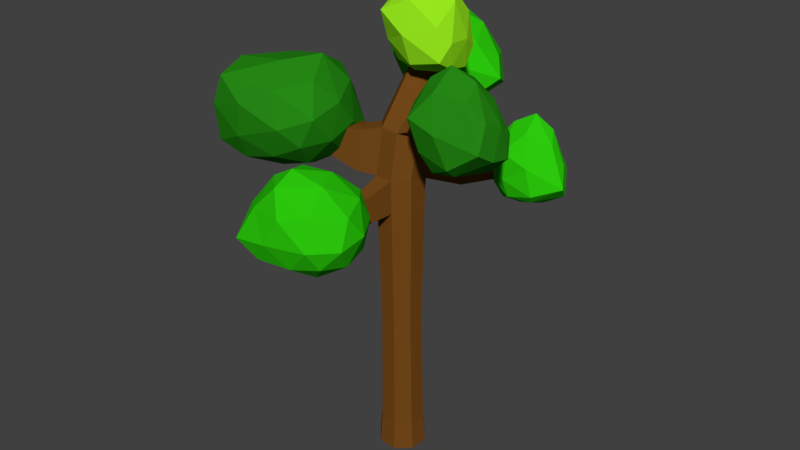 # Source: tree.blend  (saved by Blender 2.77.0; exported with 4.5.12 LTS)
import bpy
from mathutils import Matrix  # noqa: F401  (used for matrix-valued properties, if any)

bpy.ops.wm.read_factory_settings(use_empty=True)
scene = bpy.context.scene
scene.name = 'Scene'

# ---- collections
col_collection_1 = bpy.data.collections.new('Collection 1'); scene.collection.children.link(col_collection_1)

# ---- materials (node trees are filled in below, after node groups)
mat_bark = bpy.data.materials.new('bark')
mat_bark.alpha_threshold = 0.0
mat_bark.use_transparent_shadow = False
mat_bark.diffuse_color = (0.1789, 0.06693, 0.01039, 1.0)
mat_bark.roughness = 0.5
mat_leaves1 = bpy.data.materials.new('leaves1')
mat_leaves1.alpha_threshold = 0.0
mat_leaves1.use_transparent_shadow = False
mat_leaves1.diffuse_color = (0.01923, 0.2462, 0.007587, 1.0)
mat_leaves1.roughness = 0.5
mat_leaves2 = bpy.data.materials.new('leaves2')
mat_leaves2.alpha_threshold = 0.0
mat_leaves2.use_transparent_shadow = False
mat_leaves2.diffuse_color = (0.02571, 0.5926, 0.003979, 1.0)
mat_leaves2.roughness = 0.5
mat_leaves3 = bpy.data.materials.new('leaves3')
mat_leaves3.alpha_threshold = 0.0
mat_leaves3.use_transparent_shadow = False
mat_leaves3.diffuse_color = (0.3096, 0.8, 0.01274, 1.0)
mat_leaves3.roughness = 0.5

# ---- material node trees

# ---- world
world_world = bpy.data.worlds.new('World'); scene.world = world_world
world_world.color = (0.05088, 0.05088, 0.05088)
world_world.use_sun_shadow = False
world_world.sun_shadow_jitter_overblur = 0.0
world_world.cycles.sampling_method = 'MANUAL'
world_world.light_settings.ao_factor = 0.5106

# ---- meshes
me_icosphere_002 = bpy.data.meshes.new('Icosphere.002')
me_icosphere_002.from_pydata([(-0.4603, 11.97, 1.482), (0.001934, 12.7, 0.8745), (-0.9511, 12.6, 0.8038), (-1.259, 11.36, 1.089), (-0.401, 10.97, 1.202), (0.4356, 11.84, 1.17), (-0.3402, 12.55, -0.1806), (-1.408, 11.66, 0.07086), (-0.7229, 10.76, 0.4066), (0.4002, 10.87, 0.4984), (0.6498, 12.12, 0.1698), (-0.5086, 11.07, -0.315), (-0.7819, 12.3, 1.245), (-0.2281, 12.46, 1.362), (-0.5336, 12.81, 0.9148), (0.3683, 12.46, 1.254), (0.05851, 11.96, 1.516), (-0.8345, 11.66, 1.324), (-1.141, 12.16, 1.039), (-0.3239, 11.48, 1.511), (-0.7894, 11.09, 1.235), (0.1797, 11.36, 1.278), (0.4144, 12.51, 0.2899), (0.6622, 12.12, 0.7482), (-0.6813, 12.83, 0.2617), (-0.09019, 12.84, 0.3547), (-1.366, 11.62, 0.701), (-1.176, 12.5, 0.4585), (-0.7493, 10.68, 0.85), (-1.261, 10.9, 0.8037), (0.4411, 11.22, 0.7255), (-0.09165, 10.82, 0.7401), (0.2966, 12.23, -0.3992), (-1.158, 12.03, -0.175), (-1.358, 11.03, 0.1274), (-0.08866, 10.77, 0.3843), (0.6286, 11.48, 0.3383), (-0.3423, 11.77, -0.4295), (0.3329, 11.46, -0.1032), (-1.384, 11.29, -0.3473), (-0.4471, 10.86, -0.04102), (0.1871, 10.96, 0.0907), (2.555, 10.53, 4.636), (2.006, 11.15, 2.757), (0.8983, 11.21, 3.796), (0.5902, 9.935, 4.634), (1.479, 9.058, 4.192), (2.616, 9.911, 3.275), (0.5549, 10.95, 2.381), (-0.3628, 10.28, 3.453), (0.4866, 8.851, 3.712), (1.411, 8.618, 2.841), (1.844, 10.18, 1.938), (-0.04627, 9.268, 2.691), (1.869, 10.9, 4.431), (2.329, 10.95, 3.809), (1.534, 11.34, 3.384), (2.187, 10.89, 2.737), (2.652, 10.4, 3.915), (1.772, 10.21, 4.799), (0.7387, 10.69, 4.261), (2.315, 9.74, 4.548), (1.201, 9.382, 4.527), (2.352, 9.341, 3.791), (1.862, 10.74, 2.062), (2.325, 10.13, 2.393), (0.7251, 11.42, 3.095), (1.347, 11.19, 2.561), (0.07063, 10.15, 4.173), (0.2662, 11.02, 3.601), (0.8642, 8.747, 4.194), (0.2705, 9.322, 4.519), (1.791, 9.042, 2.915), (1.225, 8.751, 3.522), (0.9258, 10.52, 1.847), (-0.08975, 10.68, 2.875), (-0.3453, 9.51, 3.758), (0.8783, 8.68, 3.183), (1.679, 9.305, 2.282), (0.2741, 10.19, 2.329), (0.9941, 9.464, 2.22), (-0.6882, 9.847, 3.087), (0.2362, 8.946, 2.995), (0.855, 8.852, 2.609), (-2.047, 10.27, 0.3833), (-1.382, 10.8, -0.3588), (-2.306, 11.17, -0.2738), (-3.103, 9.951, 0.02888), (-2.365, 9.246, 0.08976), (-1.205, 9.827, -0.01252), (-1.888, 10.99, -1.202), (-3.121, 10.47, -0.9362), (-2.827, 9.156, -0.7407), (-1.641, 8.864, -0.7257), (-1.02, 10.07, -1.031), (-2.549, 9.407, -1.536), (-2.286, 10.67, 0.09381), (-1.657, 10.64, 0.1751), (-1.804, 11.2, -0.2181), (-1.045, 10.47, 0.07139), (-1.521, 10.07, 0.3848), (-2.547, 10.1, 0.2465), (-2.699, 10.71, -0.05441), (-2.082, 9.725, 0.4125), (-2.713, 9.507, 0.1527), (-1.63, 9.43, 0.1254), (-1.133, 10.5, -0.9399), (-0.9084, 10.04, -0.4816), (-1.974, 11.48, -0.6702), (-1.458, 11.11, -0.764), (-3.135, 10.28, -0.3709), (-2.578, 11.2, -0.5738), (-2.851, 9.076, -0.2609), (-3.291, 9.492, -0.2748), (-1.457, 9.198, -0.4871), (-2.139, 8.988, -0.4289), (-1.434, 10.37, -1.528), (-2.713, 10.89, -1.092), (-3.39, 9.673, -0.9964), (-2.182, 8.938, -0.8116), (-1.2, 9.406, -0.9196), (-2.15, 10.15, -1.562), (-1.574, 9.527, -1.309), (-3.347, 9.97, -1.494), (-2.541, 9.174, -1.244), (-1.852, 9.044, -1.15), (2.15, 8.062, -0.8094), (1.126, 9.315, -0.4678), (1.494, 8.987, -1.965), (3.172, 8.384, -2.176), (3.73, 8.467, -0.8819), (2.378, 8.993, 0.3611), (1.462, 10.54, -1.469), (2.774, 10.02, -2.683), (4.091, 9.473, -1.789), (3.937, 9.939, -0.06357), (1.967, 10.48, 0.08876), (3.631, 10.77, -1.685), (1.763, 8.362, -1.446), (1.458, 8.466, -0.5417), (1.116, 9.053, -1.268), (1.4, 8.865, 0.311), (2.175, 8.284, -0.01605), (2.629, 8.088, -1.453), (2.221, 8.631, -2.139), (2.924, 8.067, -0.5952), (3.537, 8.233, -1.439), (3.128, 8.679, 0.03008), (1.435, 10.26, -0.2248), (1.954, 9.747, 0.474), (1.13, 9.75, -1.865), (1.097, 9.97, -0.9778), (2.981, 9.103, -2.565), (1.813, 9.489, -2.403), (4.204, 8.795, -1.593), (3.875, 8.713, -2.354), (3.381, 9.636, 0.1234), (3.993, 9.315, -0.6689), (1.775, 10.99, -0.7994), (2.06, 10.38, -2.233), (3.688, 9.793, -2.641), (4.091, 9.845, -0.8551), (2.979, 10.32, 0.1999), (2.417, 10.87, -1.513), (2.996, 10.72, -0.511), (3.283, 10.63, -2.712), (3.943, 10.34, -1.535), (3.795, 10.44, -0.5979), (0.3751, 6.407, -2.705), (-0.6654, 7.137, -2.176), (-0.5729, 7.086, -3.556), (0.9665, 7.033, -3.992), (1.594, 7.175, -2.91), (0.5527, 7.281, -1.675), (-0.8979, 8.266, -2.925), (0.1283, 8.351, -4.14), (1.504, 8.184, -3.575), (1.195, 8.448, -2.025), (-0.1506, 8.316, -1.683), (0.4286, 9.229, -3.299), (-0.1152, 6.596, -3.192), (-0.2364, 6.606, -2.391), (-0.813, 7.0, -2.895), (-0.1243, 7.041, -1.718), (0.4874, 6.611, -2.029), (0.6835, 6.594, -3.324), (0.1069, 6.988, -3.827), (1.056, 6.604, -2.605), (1.415, 6.958, -3.4), (1.158, 7.141, -2.019), (-0.5454, 7.728, -1.791), (0.1684, 7.836, -1.516), (-1.061, 7.63, -3.353), (-1.004, 7.693, -2.523), (0.5613, 7.618, -4.202), (-0.4923, 7.623, -3.929), (1.812, 7.622, -3.557), (1.45, 7.51, -4.188), (0.9464, 8.045, -1.829), (1.59, 7.944, -2.661), (-0.6152, 8.411, -2.22), (-0.4895, 8.434, -3.711), (0.9285, 8.412, -4.038), (1.517, 8.446, -2.827), (0.5459, 8.522, -1.721), (-0.2833, 8.916, -3.081), (0.08906, 8.926, -2.363), (0.3164, 9.025, -3.976), (1.009, 8.914, -3.295), (0.8877, 8.925, -2.495), (0.6113, 0.08164, 0.3872), (0.5156, 9.297, 0.3959), (0.2309, 0.08586, 0.7165), (0.1509, 9.227, 0.7095), (-0.271, 0.08513, 0.6804), (-0.3303, 9.093, 0.7116), (-0.6004, 0.07987, 0.3001), (-0.6496, 9.118, 0.346), (-0.5643, 0.07317, -0.2018), (-0.6201, 9.289, -0.1731), (-0.1839, 0.06894, -0.5311), (-0.2554, 9.359, -0.4868), (0.318, 0.06967, -0.495), (0.2283, 9.391, -0.4501), (0.6473, 0.07493, -0.1146), (0.5477, 9.365, -0.08447), (0.5615, 0.8765, 0.3518), (0.213, 0.8804, 0.6534), (-0.2466, 0.8797, 0.6204), (-0.5483, 0.8749, 0.272), (-0.5153, 0.8688, -0.1876), (-0.1668, 0.8649, -0.4893), (0.2928, 0.8656, -0.4562), (0.5945, 0.8704, -0.1079), (0.5831, 7.269, 0.2786), (0.2187, 7.273, 0.5941), (-0.2622, 7.272, 0.5596), (-0.5778, 7.267, 0.1951), (-0.5432, 7.261, -0.2857), (-0.1787, 7.257, -0.6013), (0.3021, 7.257, -0.5667), (0.6177, 7.262, -0.2022), (0.5861, 8.159, 0.2684), (0.2194, 8.164, 0.5859), (-0.2618, 8.06, 0.5899), (-0.5794, 8.055, 0.2232), (-0.5471, 8.151, -0.2994), (-0.1804, 8.147, -0.6169), (0.3034, 8.148, -0.5821), (0.6209, 8.153, -0.2154), (0.1607, 10.46, 0.6836), (-0.09235, 10.35, 0.8933), (-0.435, 10.3, 0.8609), (-0.6664, 9.83, 0.6125), (-0.6512, 9.942, 0.2836), (-0.3982, 10.06, 0.07394), (-0.05577, 10.62, 0.09934), (0.1758, 10.58, 0.3547), (-0.3375, 11.62, 0.9194), (-0.4054, 11.59, 0.9757), (-0.4974, 11.58, 0.967), (-0.5595, 11.59, 0.8984), (-0.5554, 11.62, 0.8102), (-0.4875, 11.65, 0.7539), (-0.3956, 11.66, 0.7626), (-0.3334, 11.65, 0.8311), (0.1624, 7.54, -2.909), (0.2938, 7.54, -2.9), (0.1619, 7.784, -2.914), (0.2942, 7.784, -2.904), (0.3059, 7.919, -1.303), (-0.07159, 7.918, -1.33), (-0.0703, 7.223, -1.318), (0.3049, 7.224, -1.291), (1.157, 9.671, 2.935), (1.099, 9.679, 2.992), (1.018, 9.664, 2.995), (1.191, 9.492, 3.0), (1.131, 9.511, 3.052), (1.049, 9.501, 3.053), (0.9413, 8.15, 1.063), (0.6037, 8.177, 1.355), (0.06933, 9.106, 1.348), (0.5161, 9.147, 1.371), (0.1562, 8.164, 1.331), (0.85, 9.188, 1.075), (-2.023, 9.917, -0.6469), (-2.033, 9.897, -0.5051), (-1.915, 9.938, -0.7395), (-2.032, 10.26, -0.5141), (-2.037, 10.23, -0.417), (-1.958, 10.3, -0.576), (-0.9794, 9.474, -0.0828), (-0.9617, 9.512, -0.3487), (-0.7598, 9.551, -0.5223), (-0.839, 10.22, -0.2157), (-0.9791, 10.16, -0.09967), (-0.9874, 10.1, 0.08236), (2.694, 8.779, -0.7179), (2.672, 9.131, -0.6785), (2.682, 9.152, -0.8271), (2.583, 9.16, -0.9402), (2.607, 8.776, -0.9811), (2.705, 8.777, -0.8676), (1.109, 8.177, -0.4145), (1.08, 8.183, -0.00483), (1.047, 9.204, -0.3036), (0.777, 9.225, -0.6132), (0.8406, 8.173, -0.7249), (1.02, 9.146, 0.1031), (0.196, 4.076, 0.564), (-0.2262, 4.075, 0.5336), (-0.5033, 4.071, 0.2137), (-0.4729, 4.065, -0.2085), (-0.1529, 4.062, -0.4855), (0.2693, 4.062, -0.4551), (0.5463, 4.067, -0.1352), (0.516, 4.072, 0.287), (-2.496, 8.592, 2.066), (-2.357, 8.581, 2.225), (-2.327, 8.131, 2.172), (-2.465, 8.129, 2.012), (-0.9609, 8.67, 1.286), (-0.9046, 7.821, 1.186), (-1.166, 7.816, 0.8842), (-1.224, 8.691, 0.9852), (-1.889, 8.371, 2.777), (-1.769, 9.03, 2.189), (-2.564, 9.248, 2.433), (-2.969, 7.937, 2.743), (-2.282, 7.511, 2.481), (-1.254, 8.232, 2.194), (-2.486, 9.275, 1.632), (-3.331, 8.542, 2.06), (-2.887, 7.467, 1.934), (-1.915, 7.465, 1.616), (-1.558, 8.599, 1.457), (-2.917, 7.841, 1.304), (-2.268, 8.727, 2.664), (-1.76, 8.78, 2.608), (-2.17, 9.343, 2.391), (-1.244, 8.764, 2.365), (-1.424, 8.318, 2.614), (-2.358, 8.153, 2.768), (-2.711, 8.735, 2.632), (-1.902, 7.917, 2.72), (-2.57, 7.641, 2.661), (-1.596, 7.809, 2.34), (-1.65, 8.904, 1.632), (-1.26, 8.512, 1.836), (-2.45, 9.651, 2.086), (-1.97, 9.388, 1.884), (-3.171, 8.283, 2.481), (-2.863, 9.294, 2.244), (-2.766, 7.327, 2.297), (-3.172, 7.574, 2.47), (-1.702, 7.734, 1.815), (-2.245, 7.422, 1.986), (-2.086, 8.823, 1.23), (-3.088, 9.037, 1.87), (-3.467, 7.807, 1.969), (-2.372, 7.431, 1.688), (-1.628, 8.014, 1.46), (-2.714, 8.512, 1.341), (-2.1, 8.094, 1.278), (-3.607, 8.127, 1.632), (-2.8, 7.613, 1.482), (-2.22, 7.631, 1.372)], [], [(0, 13, 12), (1, 13, 15), (0, 12, 17), (0, 17, 19), (0, 19, 16), (1, 15, 22), (2, 14, 24), (3, 18, 26), (4, 20, 28), (5, 21, 30), (1, 22, 25), (2, 24, 27), (3, 26, 29), (4, 28, 31), (5, 30, 23), (6, 32, 37), (7, 33, 39), (8, 34, 40), (9, 35, 41), (10, 36, 38), (38, 41, 11), (38, 36, 41), (36, 9, 41), (41, 40, 11), (41, 35, 40), (35, 8, 40), (40, 39, 11), (40, 34, 39), (34, 7, 39), (39, 37, 11), (39, 33, 37), (33, 6, 37), (37, 38, 11), (37, 32, 38), (32, 10, 38), (23, 36, 10), (23, 30, 36), (30, 9, 36), (31, 35, 9), (31, 28, 35), (28, 8, 35), (29, 34, 8), (29, 26, 34), (26, 7, 34), (27, 33, 7), (27, 24, 33), (24, 6, 33), (25, 32, 6), (25, 22, 32), (22, 10, 32), (30, 31, 9), (30, 21, 31), (21, 4, 31), (28, 29, 8), (28, 20, 29), (20, 3, 29), (26, 27, 7), (26, 18, 27), (18, 2, 27), (24, 25, 6), (24, 14, 25), (14, 1, 25), (22, 23, 10), (22, 15, 23), (15, 5, 23), (16, 21, 5), (16, 19, 21), (19, 4, 21), (19, 20, 4), (19, 17, 20), (17, 3, 20), (17, 18, 3), (17, 12, 18), (12, 2, 18), (15, 16, 5), (15, 13, 16), (13, 0, 16), (12, 14, 2), (12, 13, 14), (13, 1, 14), (42, 55, 54), (43, 55, 57), (42, 54, 59), (42, 59, 61), (42, 61, 58), (43, 57, 64), (44, 56, 66), (45, 60, 68), (46, 62, 70), (47, 63, 72), (43, 64, 67), (44, 66, 69), (45, 68, 71), (46, 70, 73), (47, 72, 65), (48, 74, 79), (49, 75, 81), (50, 76, 82), (51, 77, 83), (52, 78, 80), (80, 83, 53), (80, 78, 83), (78, 51, 83), (83, 82, 53), (83, 77, 82), (77, 50, 82), (82, 81, 53), (82, 76, 81), (76, 49, 81), (81, 79, 53), (81, 75, 79), (75, 48, 79), (79, 80, 53), (79, 74, 80), (74, 52, 80), (65, 78, 52), (65, 72, 78), (72, 51, 78), (73, 77, 51), (73, 70, 77), (70, 50, 77), (71, 76, 50), (71, 68, 76), (68, 49, 76), (69, 75, 49), (69, 66, 75), (66, 48, 75), (67, 74, 48), (67, 64, 74), (64, 52, 74), (72, 73, 51), (72, 63, 73), (63, 46, 73), (70, 71, 50), (70, 62, 71), (62, 45, 71), (68, 69, 49), (68, 60, 69), (60, 44, 69), (66, 67, 48), (66, 56, 67), (56, 43, 67), (64, 65, 52), (64, 57, 65), (57, 47, 65), (58, 63, 47), (58, 61, 63), (61, 46, 63), (61, 62, 46), (61, 59, 62), (59, 45, 62), (59, 60, 45), (59, 54, 60), (54, 44, 60), (57, 58, 47), (57, 55, 58), (55, 42, 58), (54, 56, 44), (54, 55, 56), (55, 43, 56), (84, 97, 96), (85, 97, 99), (84, 96, 101), (84, 101, 103), (84, 103, 100), (85, 99, 106), (86, 98, 108), (87, 102, 110), (88, 104, 112), (89, 105, 114), (85, 106, 109), (86, 108, 111), (87, 110, 113), (88, 112, 115), (89, 114, 107), (90, 116, 121), (91, 117, 123), (92, 118, 124), (93, 119, 125), (94, 120, 122), (122, 125, 95), (122, 120, 125), (120, 93, 125), (125, 124, 95), (125, 119, 124), (119, 92, 124), (124, 123, 95), (124, 118, 123), (118, 91, 123), (123, 121, 95), (123, 117, 121), (117, 90, 121), (121, 122, 95), (121, 116, 122), (116, 94, 122), (107, 120, 94), (107, 114, 120), (114, 93, 120), (115, 119, 93), (115, 112, 119), (112, 92, 119), (113, 118, 92), (113, 110, 118), (110, 91, 118), (111, 117, 91), (111, 108, 117), (108, 90, 117), (109, 116, 90), (109, 106, 116), (106, 94, 116), (114, 115, 93), (114, 105, 115), (105, 88, 115), (112, 113, 92), (112, 104, 113), (104, 87, 113), (110, 111, 91), (110, 102, 111), (102, 86, 111), (108, 109, 90), (108, 98, 109), (98, 85, 109), (106, 107, 94), (106, 99, 107), (99, 89, 107), (100, 105, 89), (100, 103, 105), (103, 88, 105), (103, 104, 88), (103, 101, 104), (101, 87, 104), (101, 102, 87), (101, 96, 102), (96, 86, 102), (99, 100, 89), (99, 97, 100), (97, 84, 100), (96, 98, 86), (96, 97, 98), (97, 85, 98), (126, 139, 138), (127, 139, 141), (126, 138, 143), (126, 143, 145), (126, 145, 142), (127, 141, 148), (128, 140, 150), (129, 144, 152), (130, 146, 154), (131, 147, 156), (127, 148, 151), (128, 150, 153), (129, 152, 155), (130, 154, 157), (131, 156, 149), (132, 158, 163), (133, 159, 165), (134, 160, 166), (135, 161, 167), (136, 162, 164), (164, 167, 137), (164, 162, 167), (162, 135, 167), (167, 166, 137), (167, 161, 166), (161, 134, 166), (166, 165, 137), (166, 160, 165), (160, 133, 165), (165, 163, 137), (165, 159, 163), (159, 132, 163), (163, 164, 137), (163, 158, 164), (158, 136, 164), (149, 162, 136), (149, 156, 162), (156, 135, 162), (157, 161, 135), (157, 154, 161), (154, 134, 161), (155, 160, 134), (155, 152, 160), (152, 133, 160), (153, 159, 133), (153, 150, 159), (150, 132, 159), (151, 158, 132), (151, 148, 158), (148, 136, 158), (156, 157, 135), (156, 147, 157), (147, 130, 157), (154, 155, 134), (154, 146, 155), (146, 129, 155), (152, 153, 133), (152, 144, 153), (144, 128, 153), (150, 151, 132), (150, 140, 151), (140, 127, 151), (148, 149, 136), (148, 141, 149), (141, 131, 149), (142, 147, 131), (142, 145, 147), (145, 130, 147), (145, 146, 130), (145, 143, 146), (143, 129, 146), (143, 144, 129), (143, 138, 144), (138, 128, 144), (141, 142, 131), (141, 139, 142), (139, 126, 142), (138, 140, 128), (138, 139, 140), (139, 127, 140), (168, 181, 180), (169, 181, 183), (168, 180, 185), (168, 185, 187), (168, 187, 184), (169, 183, 190), (170, 182, 192), (171, 186, 194), (172, 188, 196), (173, 189, 198), (169, 190, 193), (170, 192, 195), (171, 194, 197), (172, 196, 199), (173, 198, 191), (174, 200, 205), (175, 201, 207), (176, 202, 208), (177, 203, 209), (178, 204, 206), (206, 209, 179), (206, 204, 209), (204, 177, 209), (209, 208, 179), (209, 203, 208), (203, 176, 208), (208, 207, 179), (208, 202, 207), (202, 175, 207), (207, 205, 179), (207, 201, 205), (201, 174, 205), (205, 206, 179), (205, 200, 206), (200, 178, 206), (191, 204, 178), (191, 198, 204), (198, 177, 204), (199, 203, 177), (199, 196, 203), (196, 176, 203), (197, 202, 176), (197, 194, 202), (194, 175, 202), (195, 201, 175), (195, 192, 201), (192, 174, 201), (193, 200, 174), (193, 190, 200), (190, 178, 200), (198, 199, 177), (198, 189, 199), (189, 172, 199), (196, 197, 176), (196, 188, 197), (188, 171, 197), (194, 195, 175), (194, 186, 195), (186, 170, 195), (192, 193, 174), (192, 182, 193), (182, 169, 193), (190, 191, 178), (190, 183, 191), (183, 173, 191), (184, 189, 173), (184, 187, 189), (187, 172, 189), (187, 188, 172), (187, 185, 188), (185, 171, 188), (185, 186, 171), (185, 180, 186), (180, 170, 186), (183, 184, 173), (183, 181, 184), (181, 168, 184), (180, 182, 170), (180, 181, 182), (181, 169, 182), (283, 282, 276, 275), (281, 280, 277, 278), (323, 322, 319, 320), (245, 217, 219, 246), (246, 219, 221, 247), (247, 221, 223, 248), (295, 294, 288, 291), (307, 306, 300, 301), (305, 304, 303, 298), (210, 212, 214, 216, 218, 220, 222, 224), (224, 233, 226, 210), (222, 232, 233, 224), (220, 231, 232, 222), (218, 230, 231, 220), (216, 229, 230, 218), (214, 228, 229, 216), (212, 227, 228, 214), (210, 226, 227, 212), (316, 241, 234, 317), (315, 240, 241, 316), (314, 239, 240, 315), (313, 238, 239, 314), (312, 237, 238, 313), (311, 236, 237, 312), (310, 235, 236, 311), (317, 234, 235, 310), (241, 249, 242, 234), (240, 248, 249, 241), (271, 270, 269, 268), (238, 246, 247, 239), (237, 245, 246, 238), (236, 244, 245, 237), (235, 243, 244, 236), (234, 242, 243, 235), (256, 255, 263, 264), (225, 223, 256, 257), (215, 213, 251, 252), (293, 292, 287, 286), (211, 225, 257, 250), (213, 211, 250, 251), (217, 215, 252, 253), (223, 221, 255, 256), (259, 258, 265, 264, 263, 262, 261, 260), (254, 253, 261, 262), (252, 251, 259, 260), (257, 256, 264, 265), (255, 254, 262, 263), (253, 252, 260, 261), (251, 250, 258, 259), (250, 257, 265, 258), (266, 268, 269, 267), (272, 271, 268, 266), (273, 272, 266, 267), (270, 273, 267, 269), (248, 240, 273, 270), (240, 239, 272, 273), (239, 247, 271, 272), (247, 248, 270, 271), (277, 274, 275, 278), (278, 275, 276, 279), (282, 284, 279, 276), (285, 283, 275, 274), (284, 281, 278, 279), (280, 285, 274, 277), (242, 211, 285, 280), (244, 243, 281, 284), (211, 213, 283, 285), (215, 244, 284, 282), (243, 242, 280, 281), (213, 215, 282, 283), (286, 287, 290, 289), (288, 286, 289, 291), (297, 296, 289, 290), (292, 297, 290, 287), (294, 293, 286, 288), (296, 295, 291, 289), (254, 255, 295, 296), (221, 219, 293, 294), (217, 253, 297, 292), (253, 254, 296, 297), (219, 217, 292, 293), (255, 221, 294, 295), (302, 301, 300, 303), (303, 300, 299, 298), (308, 307, 301, 302), (306, 309, 299, 300), (304, 308, 302, 303), (309, 305, 298, 299), (211, 242, 305, 309), (249, 248, 308, 304), (225, 211, 309, 306), (248, 223, 307, 308), (242, 249, 304, 305), (223, 225, 306, 307), (226, 317, 310, 227), (227, 310, 311, 228), (228, 311, 312, 229), (229, 312, 313, 230), (230, 313, 314, 231), (231, 314, 315, 232), (232, 315, 316, 233), (233, 316, 317, 226), (320, 319, 318, 321), (324, 323, 320, 321), (322, 325, 318, 319), (325, 324, 321, 318), (217, 245, 324, 325), (215, 217, 325, 322), (245, 244, 323, 324), (244, 215, 322, 323), (326, 339, 338), (327, 339, 341), (326, 338, 343), (326, 343, 345), (326, 345, 342), (327, 341, 348), (328, 340, 350), (329, 344, 352), (330, 346, 354), (331, 347, 356), (327, 348, 351), (328, 350, 353), (329, 352, 355), (330, 354, 357), (331, 356, 349), (332, 358, 363), (333, 359, 365), (334, 360, 366), (335, 361, 367), (336, 362, 364), (364, 367, 337), (364, 362, 367), (362, 335, 367), (367, 366, 337), (367, 361, 366), (361, 334, 366), (366, 365, 337), (366, 360, 365), (360, 333, 365), (365, 363, 337), (365, 359, 363), (359, 332, 363), (363, 364, 337), (363, 358, 364), (358, 336, 364), (349, 362, 336), (349, 356, 362), (356, 335, 362), (357, 361, 335), (357, 354, 361), (354, 334, 361), (355, 360, 334), (355, 352, 360), (352, 333, 360), (353, 359, 333), (353, 350, 359), (350, 332, 359), (351, 358, 332), (351, 348, 358), (348, 336, 358), (356, 357, 335), (356, 347, 357), (347, 330, 357), (354, 355, 334), (354, 346, 355), (346, 329, 355), (352, 353, 333), (352, 344, 353), (344, 328, 353), (350, 351, 332), (350, 340, 351), (340, 327, 351), (348, 349, 336), (348, 341, 349), (341, 331, 349), (342, 347, 331), (342, 345, 347), (345, 330, 347), (345, 346, 330), (345, 343, 346), (343, 329, 346), (343, 344, 329), (343, 338, 344), (338, 328, 344), (341, 342, 331), (341, 339, 342), (339, 326, 342), (338, 340, 328), (338, 339, 340), (339, 327, 340)])
me_icosphere_002.polygons.foreach_set('material_index', [3, 3, 3, 3, 3, 3, 3, 3, 3, 3, 3, 3, 3, 3, 3, 3, 3, 3, 3, 3, 3, 3, 3, 3, 3, 3, 3, 3, 3, 3, 3, 3, 3, 3, 3, 3, 3, 3, 3, 3, 3, 3, 3, 3, 3, 3, 3, 3, 3, 3, 3, 3, 3, 3, 3, 3, 3, 3, 3, 3, 3, 3, 3, 3, 3, 3, 3, 3, 3, 3, 3, 3, 3, 3, 3, 3, 3, 3, 3, 3, 2, 2, 2, 2, 2, 2, 2, 2, 2, 2, 2, 2, 2, 2, 2, 2, 2, 2, 2, 2, 2, 2, 2, 2, 2, 2, 2, 2, 2, 2, 2, 2, 2, 2, 2, 2, 2, 2, 2, 2, 2, 2, 2, 2, 2, 2, 2, 2, 2, 2, 2, 2, 2, 2, 2, 2, 2, 2, 2, 2, 2, 2, 2, 2, 2, 2, 2, 2, 2, 2, 2, 2, 2, 2, 2, 2, 2, 2, 2, 2, 1, 1, 1, 1, 1, 1, 1, 1, 1, 1, 1, 1, 1, 1, 1, 1, 1, 1, 1, 1, 1, 1, 1, 1, 1, 1, 1, 1, 1, 1, 1, 1, 1, 1, 1, 1, 1, 1, 1, 1, 1, 1, 1, 1, 1, 1, 1, 1, 1, 1, 1, 1, 1, 1, 1, 1, 1, 1, 1, 1, 1, 1, 1, 1, 1, 1, 1, 1, 1, 1, 1, 1, 1, 1, 1, 1, 1, 1, 1, 1, 1, 1, 1, 1, 1, 1, 1, 1, 1, 1, 1, 1, 1, 1, 1, 1, 1, 1, 1, 1, 1, 1, 1, 1, 1, 1, 1, 1, 1, 1, 1, 1, 1, 1, 1, 1, 1, 1, 1, 1, 1, 1, 1, 1, 1, 1, 1, 1, 1, 1, 1, 1, 1, 1, 1, 1, 1, 1, 1, 1, 1, 1, 1, 1, 1, 1, 1, 1, 1, 1, 1, 1, 1, 1, 1, 1, 1, 1, 1, 1, 2, 2, 2, 2, 2, 2, 2, 2, 2, 2, 2, 2, 2, 2, 2, 2, 2, 2, 2, 2, 2, 2, 2, 2, 2, 2, 2, 2, 2, 2, 2, 2, 2, 2, 2, 2, 2, 2, 2, 2, 2, 2, 2, 2, 2, 2, 2, 2, 2, 2, 2, 2, 2, 2, 2, 2, 2, 2, 2, 2, 2, 2, 2, 2, 2, 2, 2, 2, 2, 2, 2, 2, 2, 2, 2, 2, 2, 2, 2, 2, 0, 0, 0, 0, 0, 0, 0, 0, 0, 0, 0, 0, 0, 0, 0, 0, 0, 0, 0, 0, 0, 0, 0, 0, 0, 0, 0, 0, 0, 0, 0, 0, 0, 0, 0, 0, 0, 0, 0, 0, 0, 0, 0, 0, 0, 0, 0, 0, 0, 0, 0, 0, 0, 0, 0, 0, 0, 0, 0, 0, 0, 0, 0, 0, 0, 0, 0, 0, 0, 0, 0, 0, 0, 0, 0, 0, 0, 0, 0, 0, 0, 0, 0, 0, 0, 0, 0, 0, 0, 0, 0, 0, 0, 0, 0, 0, 0, 0, 0, 0, 0, 0, 0, 0, 0, 0, 0, 0, 0, 0, 2, 2, 2, 2, 2, 2, 2, 2, 2, 2, 2, 2, 2, 2, 2, 2, 2, 2, 2, 2, 2, 2, 2, 2, 2, 2, 2, 2, 2, 2, 2, 2, 2, 2, 2, 2, 2, 2, 2, 2, 2, 2, 2, 2, 2, 2, 2, 2, 2, 2, 2, 2, 2, 2, 2, 2, 2, 2, 2, 2, 2, 2, 2, 2, 2, 2, 2, 2, 2, 2, 2, 2, 2, 2, 2, 2, 2, 2, 2, 2])
me_icosphere_002.materials.append(mat_bark)
me_icosphere_002.materials.append(mat_leaves1)
me_icosphere_002.materials.append(mat_leaves2)
me_icosphere_002.materials.append(mat_leaves3)
me_icosphere_002.use_remesh_preserve_volume = False
me_icosphere_002.use_remesh_preserve_attributes = False
me_icosphere_002.use_mirror_vertex_groups = False
me_icosphere_002.update()

# ---- objects
ob_icosphere_002 = bpy.data.objects.new('Icosphere.002', me_icosphere_002)

# ---- transforms, parenting, visibility, modifiers, constraints
ob_icosphere_002.location = (5.96e-08, -1.788e-07, 0.0)
ob_icosphere_002.rotation_euler = (1.571, -0.0, -3.142)
ob_icosphere_002.scale = (0.7635, 0.7635, 0.7635)
ob_icosphere_002.lineart.crease_threshold = 0.0

# ---- collection membership
col_collection_1.objects.link(ob_icosphere_002)

# ---- scene / render settings (as saved in the file)
scene.frame_start = 1; scene.frame_end = 250; scene.frame_set(1)
scene.render.engine = 'BLENDER_EEVEE_NEXT'
scene.render.resolution_percentage = 50
scene.render.dither_intensity = 0.0
scene.cycles.use_denoising = False
scene.cycles.samples = 128
scene.cycles.sampling_pattern = 'TABULATED_SOBOL'
scene.cycles.light_sampling_threshold = 0.0
scene.cycles.use_adaptive_sampling = False
scene.cycles.use_light_tree = False
scene.cycles.blur_glossy = 0.0
scene.cycles.sample_clamp_indirect = 0.0
scene.view_settings.view_transform = 'Standard'
bpy.context.view_layer.update()

# ---- added for rendering (the .blend has no active camera and no usable light): camera, sun
cam_auto = bpy.data.cameras.new('AutoCamera')
cam_auto.lens = 50.0
cam_auto.sensor_width = 36.0
cam_auto.clip_end = 1000.0
ob_auto_camera = bpy.data.objects.new('AutoCamera', cam_auto)
scene.collection.objects.link(ob_auto_camera)
ob_auto_camera.location = (12.1094, -14.5764, 14.7963)
ob_auto_camera.rotation_euler = (1.09748, -7.21219e-08, 0.694738)
scene.camera = ob_auto_camera
light_auto_sun = bpy.data.lights.new('AutoSun', 'SUN')
light_auto_sun.energy = 3.0
light_auto_sun.angle = 0.0523599
ob_auto_sun = bpy.data.objects.new('AutoSun', light_auto_sun)
scene.collection.objects.link(ob_auto_sun)
ob_auto_sun.rotation_euler = (0.872665, 0.174533, 0.523599)
bpy.context.view_layer.update()
